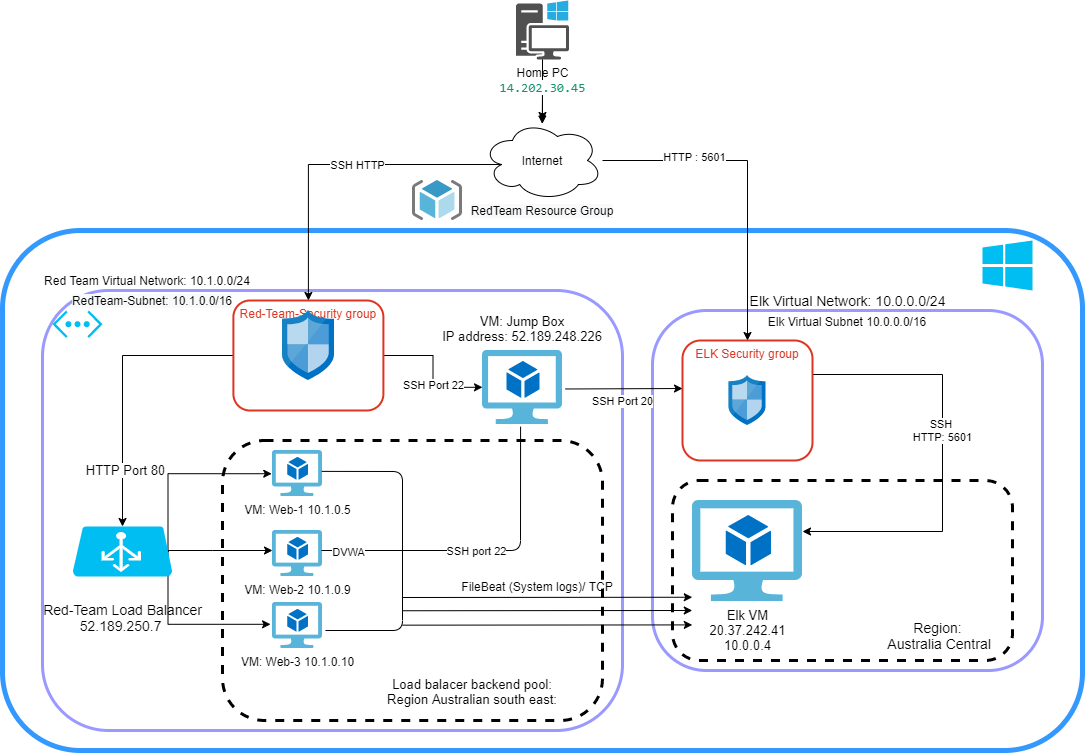

The diagram above was exported from draw.io. Its source (the exported page's mxGraphModel, read from the mxfile embedded in the PNG):
<mxGraphModel dx="1113" dy="752" grid="1" gridSize="10" guides="1" tooltips="1" connect="1" arrows="1" fold="1" page="1" pageScale="1" pageWidth="1200" pageHeight="1920" math="0" shadow="0">
  <root>
    <mxCell id="0" />
    <mxCell id="1" parent="0" />
    <mxCell id="5A70QRbpMoqsebIbaf4C-2" value="" style="fontStyle=0;verticalAlign=top;align=center;spacingTop=-2;fillColor=none;rounded=1;whiteSpace=wrap;html=1;strokeWidth=5;container=1;collapsible=0;expand=0;recursiveResize=0;strokeColor=#3399FF;" parent="1" vertex="1">
      <mxGeometry x="80" y="240" width="1080" height="520" as="geometry" />
    </mxCell>
    <mxCell id="5A70QRbpMoqsebIbaf4C-24" value="Red Team Virtual Network: 10.1.0.0/24" style="text;html=1;strokeColor=none;fillColor=none;align=center;verticalAlign=middle;whiteSpace=wrap;rounded=0;" parent="5A70QRbpMoqsebIbaf4C-2" vertex="1">
      <mxGeometry x="20" y="40" width="250" height="20" as="geometry" />
    </mxCell>
    <mxCell id="GhucZBTQNXUzbITcS2Yj-5" value="Elk Virtual Subnet 10.0.0.0/16" style="fontStyle=0;verticalAlign=top;align=center;spacingTop=-2;fillColor=none;rounded=1;whiteSpace=wrap;html=1;strokeWidth=3;container=1;collapsible=0;expand=0;recursiveResize=0;strokeColor=#9999FF;arcSize=15;" parent="5A70QRbpMoqsebIbaf4C-2" vertex="1">
      <mxGeometry x="650" y="80" width="390" height="360" as="geometry" />
    </mxCell>
    <mxCell id="GhucZBTQNXUzbITcS2Yj-40" style="edgeStyle=orthogonalEdgeStyle;rounded=0;orthogonalLoop=1;jettySize=auto;html=1;exitX=1;exitY=0.25;exitDx=0;exitDy=0;" parent="GhucZBTQNXUzbITcS2Yj-5" source="GhucZBTQNXUzbITcS2Yj-7" target="GhucZBTQNXUzbITcS2Yj-10" edge="1">
      <mxGeometry relative="1" as="geometry">
        <mxPoint x="149" y="264" as="targetPoint" />
        <Array as="points">
          <mxPoint x="160" y="64" />
          <mxPoint x="290" y="64" />
          <mxPoint x="290" y="221" />
        </Array>
      </mxGeometry>
    </mxCell>
    <mxCell id="GhucZBTQNXUzbITcS2Yj-47" value="SSH &lt;br&gt;HTTP: 5601" style="edgeLabel;html=1;align=center;verticalAlign=middle;resizable=0;points=[];" parent="GhucZBTQNXUzbITcS2Yj-40" vertex="1" connectable="0">
      <mxGeometry x="-0.3728" y="-1" relative="1" as="geometry">
        <mxPoint y="54.71000000000001" as="offset" />
      </mxGeometry>
    </mxCell>
    <mxCell id="GhucZBTQNXUzbITcS2Yj-7" value="ELK Security group" style="fillColor=none;verticalAlign=top;fontStyle=0;fontColor=#DD3522;strokeWidth=2;strokeColor=#DD3522;rounded=1;" parent="GhucZBTQNXUzbITcS2Yj-5" vertex="1">
      <mxGeometry x="30" y="30" width="130" height="120" as="geometry" />
    </mxCell>
    <mxCell id="GhucZBTQNXUzbITcS2Yj-8" value="" style="aspect=fixed;html=1;points=[];align=center;image;fontSize=12;image=img/lib/mscae/Network_Security_Groups_Classic.svg;" parent="GhucZBTQNXUzbITcS2Yj-5" vertex="1">
      <mxGeometry x="76.5" y="65" width="37" height="50" as="geometry" />
    </mxCell>
    <mxCell id="GhucZBTQNXUzbITcS2Yj-10" value="&lt;font style=&quot;font-size: 13px&quot;&gt;Elk VM&lt;br&gt;&lt;span style=&quot;font-family: &amp;#34;az_ea_font&amp;#34; , &amp;#34;segoe ui&amp;#34; , &amp;#34;az_font&amp;#34; , , , &amp;#34;blinkmacsystemfont&amp;#34; , &amp;#34;roboto&amp;#34; , &amp;#34;oxygen&amp;#34; , &amp;#34;ubuntu&amp;#34; , &amp;#34;cantarell&amp;#34; , &amp;#34;open sans&amp;#34; , &amp;#34;helvetica neue&amp;#34; , sans-serif&quot;&gt;20.37.242.41&lt;br&gt;&lt;/span&gt;10.0.0.4&lt;br&gt;&lt;/font&gt;" style="aspect=fixed;html=1;points=[];align=center;image;fontSize=12;image=img/lib/mscae/Virtual_Machine_2.svg;" parent="GhucZBTQNXUzbITcS2Yj-5" vertex="1">
      <mxGeometry x="40" y="190" width="110" height="101.2" as="geometry" />
    </mxCell>
    <mxCell id="GhucZBTQNXUzbITcS2Yj-42" value="" style="rounded=1;whiteSpace=wrap;html=1;shadow=0;glass=0;dashed=1;strokeColor=#000000;strokeWidth=3;fillColor=none;" parent="GhucZBTQNXUzbITcS2Yj-5" vertex="1">
      <mxGeometry x="20" y="170" width="340" height="180" as="geometry" />
    </mxCell>
    <mxCell id="GhucZBTQNXUzbITcS2Yj-43" value="&lt;font style=&quot;font-size: 14px&quot;&gt;Region:&lt;br&gt;&amp;nbsp;Australia Central&lt;/font&gt;" style="text;html=1;strokeColor=none;fillColor=none;align=center;verticalAlign=middle;whiteSpace=wrap;rounded=0;shadow=0;glass=0;dashed=1;" parent="GhucZBTQNXUzbITcS2Yj-5" vertex="1">
      <mxGeometry x="217.5" y="300" width="135" height="50" as="geometry" />
    </mxCell>
    <mxCell id="GhucZBTQNXUzbITcS2Yj-6" value="&lt;font style=&quot;font-size: 14px&quot;&gt;Elk Virtual Network: 10.0.0.0/24&lt;/font&gt;" style="text;html=1;strokeColor=none;fillColor=none;align=center;verticalAlign=middle;whiteSpace=wrap;rounded=0;" parent="5A70QRbpMoqsebIbaf4C-2" vertex="1">
      <mxGeometry x="742.5" y="60" width="205" height="20" as="geometry" />
    </mxCell>
    <mxCell id="GhucZBTQNXUzbITcS2Yj-19" value="" style="verticalLabelPosition=bottom;html=1;verticalAlign=top;align=center;strokeColor=none;fillColor=#00BEF2;shape=mxgraph.azure.azure_instance;rounded=1;shadow=0;glass=0;" parent="5A70QRbpMoqsebIbaf4C-2" vertex="1">
      <mxGeometry x="980" y="10" width="50" height="50" as="geometry" />
    </mxCell>
    <mxCell id="5A70QRbpMoqsebIbaf4C-4" value="" style="fontStyle=0;verticalAlign=top;align=center;spacingTop=-2;fillColor=none;rounded=1;whiteSpace=wrap;html=1;strokeWidth=3;container=1;collapsible=0;expand=0;recursiveResize=0;strokeColor=#9999FF;glass=0;shadow=0;" parent="5A70QRbpMoqsebIbaf4C-2" vertex="1">
      <mxGeometry x="40" y="60" width="580" height="440" as="geometry" />
    </mxCell>
    <mxCell id="5A70QRbpMoqsebIbaf4C-10" value="" style="verticalLabelPosition=bottom;html=1;verticalAlign=top;align=center;strokeColor=none;fillColor=#00BEF2;shape=mxgraph.azure.virtual_network;pointerEvents=1;" parent="5A70QRbpMoqsebIbaf4C-4" vertex="1">
      <mxGeometry x="10" y="20" width="50" height="27.500000000000004" as="geometry" />
    </mxCell>
    <mxCell id="5A70QRbpMoqsebIbaf4C-11" style="edgeStyle=orthogonalEdgeStyle;rounded=0;orthogonalLoop=1;jettySize=auto;html=1;exitX=0.5;exitY=1;exitDx=0;exitDy=0;exitPerimeter=0;" parent="5A70QRbpMoqsebIbaf4C-4" source="5A70QRbpMoqsebIbaf4C-10" target="5A70QRbpMoqsebIbaf4C-10" edge="1">
      <mxGeometry relative="1" as="geometry" />
    </mxCell>
    <mxCell id="GhucZBTQNXUzbITcS2Yj-22" style="edgeStyle=orthogonalEdgeStyle;rounded=0;orthogonalLoop=1;jettySize=auto;html=1;exitX=0;exitY=0.5;exitDx=0;exitDy=0;entryX=0.5;entryY=0;entryDx=0;entryDy=0;entryPerimeter=0;" parent="5A70QRbpMoqsebIbaf4C-4" source="5A70QRbpMoqsebIbaf4C-12" target="5A70QRbpMoqsebIbaf4C-51" edge="1">
      <mxGeometry relative="1" as="geometry" />
    </mxCell>
    <mxCell id="GhucZBTQNXUzbITcS2Yj-23" value="&lt;font style=&quot;font-size: 13px&quot;&gt;HTTP Port 80&lt;/font&gt;" style="edgeLabel;html=1;align=center;verticalAlign=middle;resizable=0;points=[];" parent="GhucZBTQNXUzbITcS2Yj-22" vertex="1" connectable="0">
      <mxGeometry x="0.6051" y="2" relative="1" as="geometry">
        <mxPoint y="-1" as="offset" />
      </mxGeometry>
    </mxCell>
    <mxCell id="GhucZBTQNXUzbITcS2Yj-30" style="edgeStyle=orthogonalEdgeStyle;rounded=0;orthogonalLoop=1;jettySize=auto;html=1;exitX=1;exitY=0.5;exitDx=0;exitDy=0;" parent="5A70QRbpMoqsebIbaf4C-4" source="5A70QRbpMoqsebIbaf4C-12" target="5A70QRbpMoqsebIbaf4C-30" edge="1">
      <mxGeometry relative="1" as="geometry" />
    </mxCell>
    <mxCell id="GhucZBTQNXUzbITcS2Yj-31" value="SSH Port 22" style="edgeLabel;html=1;align=center;verticalAlign=middle;resizable=0;points=[];" parent="GhucZBTQNXUzbITcS2Yj-30" vertex="1" connectable="0">
      <mxGeometry x="0.2007" relative="1" as="geometry">
        <mxPoint as="offset" />
      </mxGeometry>
    </mxCell>
    <mxCell id="5A70QRbpMoqsebIbaf4C-12" value="Red-Team-Security group" style="fillColor=none;strokeColor=#DD3522;verticalAlign=top;fontStyle=0;fontColor=#DD3522;strokeWidth=2;rounded=1;" parent="5A70QRbpMoqsebIbaf4C-4" vertex="1">
      <mxGeometry x="190.9" y="10" width="150" height="110" as="geometry" />
    </mxCell>
    <mxCell id="5A70QRbpMoqsebIbaf4C-13" value="" style="aspect=fixed;html=1;points=[];align=center;image;fontSize=12;image=img/lib/mscae/Network_Security_Groups_Classic.svg;" parent="5A70QRbpMoqsebIbaf4C-4" vertex="1">
      <mxGeometry x="240" y="20" width="51.8" height="70" as="geometry" />
    </mxCell>
    <mxCell id="5A70QRbpMoqsebIbaf4C-23" value="&lt;h4&gt;&lt;br&gt;&lt;/h4&gt;" style="text;html=1;strokeColor=none;fillColor=none;align=center;verticalAlign=middle;whiteSpace=wrap;rounded=0;" parent="5A70QRbpMoqsebIbaf4C-4" vertex="1">
      <mxGeometry x="-10" y="368" width="170" height="25" as="geometry" />
    </mxCell>
    <mxCell id="5A70QRbpMoqsebIbaf4C-28" value="&#10;&#10;&lt;span style=&quot;color: rgb(0, 0, 0); font-family: helvetica; font-size: 12px; font-style: normal; font-weight: 400; letter-spacing: normal; text-align: center; text-indent: 0px; text-transform: none; word-spacing: 0px; background-color: rgb(248, 249, 250); display: inline; float: none;&quot;&gt;RedTeam-Subnet: 10.1.0.0/16&lt;/span&gt;&#10;&#10;" style="text;html=1;strokeColor=none;fillColor=none;align=center;verticalAlign=middle;whiteSpace=wrap;rounded=0;" parent="5A70QRbpMoqsebIbaf4C-4" vertex="1">
      <mxGeometry x="10" width="200" height="20" as="geometry" />
    </mxCell>
    <mxCell id="5A70QRbpMoqsebIbaf4C-30" value="" style="aspect=fixed;html=1;points=[];align=center;image;fontSize=12;image=img/lib/mscae/Virtual_Machine_2.svg;" parent="5A70QRbpMoqsebIbaf4C-4" vertex="1">
      <mxGeometry x="440" y="60" width="80" height="73.6" as="geometry" />
    </mxCell>
    <mxCell id="5A70QRbpMoqsebIbaf4C-50" value="VM: Web-1 10.1.0.5" style="aspect=fixed;html=1;points=[];align=center;image;fontSize=12;image=img/lib/mscae/Virtual_Machine_2.svg;" parent="5A70QRbpMoqsebIbaf4C-4" vertex="1">
      <mxGeometry x="230" y="160" width="50" height="46" as="geometry" />
    </mxCell>
    <mxCell id="5A70QRbpMoqsebIbaf4C-49" value="VM: Web-3 10.1.0.10" style="aspect=fixed;html=1;points=[];align=center;image;fontSize=12;image=img/lib/mscae/Virtual_Machine_2.svg;" parent="5A70QRbpMoqsebIbaf4C-4" vertex="1">
      <mxGeometry x="230" y="312" width="50" height="46" as="geometry" />
    </mxCell>
    <mxCell id="5A70QRbpMoqsebIbaf4C-48" value="VM: Web-2 10.1.0.9" style="aspect=fixed;html=1;points=[];align=center;image;fontSize=12;image=img/lib/mscae/Virtual_Machine_2.svg;" parent="5A70QRbpMoqsebIbaf4C-4" vertex="1">
      <mxGeometry x="230" y="240" width="50" height="46" as="geometry" />
    </mxCell>
    <mxCell id="GhucZBTQNXUzbITcS2Yj-24" style="edgeStyle=orthogonalEdgeStyle;rounded=0;orthogonalLoop=1;jettySize=auto;html=1;exitX=0.955;exitY=0.5;exitDx=0;exitDy=0;exitPerimeter=0;entryX=-0.015;entryY=0.505;entryDx=0;entryDy=0;entryPerimeter=0;" parent="5A70QRbpMoqsebIbaf4C-4" source="5A70QRbpMoqsebIbaf4C-51" target="5A70QRbpMoqsebIbaf4C-50" edge="1">
      <mxGeometry relative="1" as="geometry">
        <Array as="points">
          <mxPoint x="125" y="183" />
        </Array>
      </mxGeometry>
    </mxCell>
    <mxCell id="GhucZBTQNXUzbITcS2Yj-25" style="edgeStyle=orthogonalEdgeStyle;rounded=0;orthogonalLoop=1;jettySize=auto;html=1;exitX=0.955;exitY=0.5;exitDx=0;exitDy=0;exitPerimeter=0;" parent="5A70QRbpMoqsebIbaf4C-4" source="5A70QRbpMoqsebIbaf4C-51" target="5A70QRbpMoqsebIbaf4C-48" edge="1">
      <mxGeometry relative="1" as="geometry">
        <Array as="points">
          <mxPoint x="170" y="260" />
          <mxPoint x="170" y="260" />
        </Array>
      </mxGeometry>
    </mxCell>
    <mxCell id="GhucZBTQNXUzbITcS2Yj-26" style="edgeStyle=orthogonalEdgeStyle;rounded=0;orthogonalLoop=1;jettySize=auto;html=1;exitX=0.955;exitY=0.5;exitDx=0;exitDy=0;exitPerimeter=0;entryX=-0.039;entryY=0.474;entryDx=0;entryDy=0;entryPerimeter=0;" parent="5A70QRbpMoqsebIbaf4C-4" source="5A70QRbpMoqsebIbaf4C-51" target="5A70QRbpMoqsebIbaf4C-49" edge="1">
      <mxGeometry relative="1" as="geometry">
        <Array as="points">
          <mxPoint x="125" y="334" />
        </Array>
      </mxGeometry>
    </mxCell>
    <mxCell id="5A70QRbpMoqsebIbaf4C-51" value="&lt;h4 style=&quot;font-size: 14px&quot;&gt;&lt;span style=&quot;font-weight: normal&quot;&gt;Red-Team Load Balancer&lt;br&gt;&lt;span style=&quot;background-color: rgb(255 , 255 , 255) ; font-size: 14px&quot;&gt;52.189.250.7&amp;nbsp;&lt;/span&gt;&lt;/span&gt;&lt;/h4&gt;" style="verticalLabelPosition=bottom;html=1;verticalAlign=top;align=center;strokeColor=none;fillColor=#00BEF2;shape=mxgraph.azure.azure_load_balancer;" parent="5A70QRbpMoqsebIbaf4C-4" vertex="1">
      <mxGeometry x="30" y="236" width="100" height="50" as="geometry" />
    </mxCell>
    <mxCell id="GhucZBTQNXUzbITcS2Yj-32" value="" style="endArrow=none;html=1;entryX=0.476;entryY=1.035;entryDx=0;entryDy=0;entryPerimeter=0;" parent="5A70QRbpMoqsebIbaf4C-4" target="5A70QRbpMoqsebIbaf4C-30" edge="1">
      <mxGeometry width="50" height="50" relative="1" as="geometry">
        <mxPoint x="279" y="260" as="sourcePoint" />
        <mxPoint x="380" y="220" as="targetPoint" />
        <Array as="points">
          <mxPoint x="478" y="260" />
        </Array>
      </mxGeometry>
    </mxCell>
    <mxCell id="GhucZBTQNXUzbITcS2Yj-35" value="SSH port 22" style="edgeLabel;html=1;align=center;verticalAlign=middle;resizable=0;points=[];" parent="GhucZBTQNXUzbITcS2Yj-32" vertex="1" connectable="0">
      <mxGeometry x="-0.0437" relative="1" as="geometry">
        <mxPoint as="offset" />
      </mxGeometry>
    </mxCell>
    <mxCell id="GhucZBTQNXUzbITcS2Yj-37" value="DVWA" style="edgeLabel;html=1;align=center;verticalAlign=middle;resizable=0;points=[];" parent="GhucZBTQNXUzbITcS2Yj-32" vertex="1" connectable="0">
      <mxGeometry x="-0.8382" y="-1" relative="1" as="geometry">
        <mxPoint as="offset" />
      </mxGeometry>
    </mxCell>
    <mxCell id="GhucZBTQNXUzbITcS2Yj-33" value="" style="endArrow=none;html=1;" parent="5A70QRbpMoqsebIbaf4C-4" edge="1">
      <mxGeometry width="50" height="50" relative="1" as="geometry">
        <mxPoint x="283" y="340" as="sourcePoint" />
        <mxPoint x="360" y="260" as="targetPoint" />
        <Array as="points">
          <mxPoint x="360" y="340" />
        </Array>
      </mxGeometry>
    </mxCell>
    <mxCell id="GhucZBTQNXUzbITcS2Yj-34" value="" style="endArrow=none;html=1;exitX=0.985;exitY=0.454;exitDx=0;exitDy=0;exitPerimeter=0;" parent="5A70QRbpMoqsebIbaf4C-4" source="5A70QRbpMoqsebIbaf4C-50" edge="1">
      <mxGeometry width="50" height="50" relative="1" as="geometry">
        <mxPoint x="320" y="183.60000000000002" as="sourcePoint" />
        <mxPoint x="360" y="260" as="targetPoint" />
        <Array as="points">
          <mxPoint x="360" y="181" />
        </Array>
      </mxGeometry>
    </mxCell>
    <mxCell id="GhucZBTQNXUzbITcS2Yj-36" value="&lt;font style=&quot;font-size: 13px&quot;&gt;VM: Jump Box&lt;br&gt;IP address:&amp;nbsp;&lt;span style=&quot;font-family: &amp;#34;az_ea_font&amp;#34; , &amp;#34;segoe ui&amp;#34; , &amp;#34;az_font&amp;#34; , , , &amp;#34;blinkmacsystemfont&amp;#34; , &amp;#34;roboto&amp;#34; , &amp;#34;oxygen&amp;#34; , &amp;#34;ubuntu&amp;#34; , &amp;#34;cantarell&amp;#34; , &amp;#34;open sans&amp;#34; , &amp;#34;helvetica neue&amp;#34; , sans-serif ; background-color: rgb(255 , 255 , 255)&quot;&gt;52.189.248.226&lt;/span&gt;&lt;/font&gt;" style="text;html=1;strokeColor=none;fillColor=none;align=center;verticalAlign=middle;whiteSpace=wrap;rounded=0;shadow=0;glass=0;dashed=1;" parent="5A70QRbpMoqsebIbaf4C-4" vertex="1">
      <mxGeometry x="380" y="27.5" width="200" height="20" as="geometry" />
    </mxCell>
    <mxCell id="GhucZBTQNXUzbITcS2Yj-21" value="" style="rounded=1;whiteSpace=wrap;html=1;shadow=0;glass=0;strokeWidth=3;fillColor=none;dashed=1;" parent="5A70QRbpMoqsebIbaf4C-4" vertex="1">
      <mxGeometry x="180" y="150" width="380" height="280" as="geometry" />
    </mxCell>
    <mxCell id="GhucZBTQNXUzbITcS2Yj-41" value="&lt;font style=&quot;font-size: 13px&quot;&gt;Load balacer backend pool:&lt;br&gt;Region Australian south east:&lt;/font&gt;" style="text;html=1;strokeColor=none;fillColor=none;align=center;verticalAlign=middle;whiteSpace=wrap;rounded=0;shadow=0;glass=0;dashed=1;" parent="5A70QRbpMoqsebIbaf4C-4" vertex="1">
      <mxGeometry x="340" y="380" width="180" height="42" as="geometry" />
    </mxCell>
    <mxCell id="GhucZBTQNXUzbITcS2Yj-52" value="" style="endArrow=classic;html=1;entryX=-0.002;entryY=0.956;entryDx=0;entryDy=0;entryPerimeter=0;" parent="5A70QRbpMoqsebIbaf4C-4" edge="1">
      <mxGeometry width="50" height="50" relative="1" as="geometry">
        <mxPoint x="359.9999999999998" y="334.65999999999997" as="sourcePoint" />
        <mxPoint x="649.7800000000002" y="334.4072" as="targetPoint" />
      </mxGeometry>
    </mxCell>
    <mxCell id="GhucZBTQNXUzbITcS2Yj-51" value="" style="endArrow=classic;html=1;entryX=-0.002;entryY=0.956;entryDx=0;entryDy=0;entryPerimeter=0;" parent="5A70QRbpMoqsebIbaf4C-4" edge="1">
      <mxGeometry width="50" height="50" relative="1" as="geometry">
        <mxPoint x="359.9999999999998" y="320.25" as="sourcePoint" />
        <mxPoint x="649.7800000000002" y="319.9972" as="targetPoint" />
      </mxGeometry>
    </mxCell>
    <mxCell id="GhucZBTQNXUzbITcS2Yj-53" value="FileBeat (System logs)/ TCP" style="text;html=1;strokeColor=none;fillColor=none;align=center;verticalAlign=middle;whiteSpace=wrap;rounded=0;shadow=0;glass=0;dashed=1;" parent="5A70QRbpMoqsebIbaf4C-4" vertex="1">
      <mxGeometry x="410" y="286" width="170" height="20" as="geometry" />
    </mxCell>
    <mxCell id="GhucZBTQNXUzbITcS2Yj-39" value="" style="endArrow=classic;html=1;exitX=1.035;exitY=0.523;exitDx=0;exitDy=0;exitPerimeter=0;" parent="5A70QRbpMoqsebIbaf4C-2" source="5A70QRbpMoqsebIbaf4C-30" edge="1">
      <mxGeometry width="50" height="50" relative="1" as="geometry">
        <mxPoint x="570" y="170" as="sourcePoint" />
        <mxPoint x="680" y="158" as="targetPoint" />
      </mxGeometry>
    </mxCell>
    <mxCell id="GhucZBTQNXUzbITcS2Yj-44" value="SSH Port 20" style="edgeLabel;html=1;align=center;verticalAlign=middle;resizable=0;points=[];" parent="GhucZBTQNXUzbITcS2Yj-39" vertex="1" connectable="0">
      <mxGeometry x="-0.3983" relative="1" as="geometry">
        <mxPoint x="21.91" y="11.66" as="offset" />
      </mxGeometry>
    </mxCell>
    <mxCell id="5A70QRbpMoqsebIbaf4C-29" value="&#10;&#10;&lt;span style=&quot;color: rgb(0, 0, 0); font-family: helvetica; font-size: 12px; font-style: normal; font-weight: 400; letter-spacing: normal; text-align: center; text-indent: 0px; text-transform: none; word-spacing: 0px; background-color: rgb(248, 249, 250); display: inline; float: none;&quot;&gt;RedTeam Resource Group&lt;/span&gt;&#10;&#10;" style="text;html=1;strokeColor=none;fillColor=none;align=center;verticalAlign=middle;whiteSpace=wrap;rounded=0;" parent="1" vertex="1">
      <mxGeometry x="535" y="210" width="170" height="20" as="geometry" />
    </mxCell>
    <mxCell id="5A70QRbpMoqsebIbaf4C-74" style="edgeStyle=orthogonalEdgeStyle;rounded=0;orthogonalLoop=1;jettySize=auto;html=1;exitX=0.16;exitY=0.55;exitDx=0;exitDy=0;exitPerimeter=0;entryX=0.5;entryY=0;entryDx=0;entryDy=0;" parent="1" source="5A70QRbpMoqsebIbaf4C-72" target="5A70QRbpMoqsebIbaf4C-12" edge="1">
      <mxGeometry relative="1" as="geometry" />
    </mxCell>
    <mxCell id="GhucZBTQNXUzbITcS2Yj-45" value="SSH HTTP" style="edgeLabel;html=1;align=center;verticalAlign=middle;resizable=0;points=[];" parent="5A70QRbpMoqsebIbaf4C-74" vertex="1" connectable="0">
      <mxGeometry x="-0.1211" relative="1" as="geometry">
        <mxPoint as="offset" />
      </mxGeometry>
    </mxCell>
    <mxCell id="GhucZBTQNXUzbITcS2Yj-9" style="edgeStyle=orthogonalEdgeStyle;rounded=0;orthogonalLoop=1;jettySize=auto;html=1;" parent="1" source="5A70QRbpMoqsebIbaf4C-72" target="GhucZBTQNXUzbITcS2Yj-7" edge="1">
      <mxGeometry relative="1" as="geometry" />
    </mxCell>
    <mxCell id="GhucZBTQNXUzbITcS2Yj-46" value="HTTP : 5601" style="edgeLabel;html=1;align=center;verticalAlign=middle;resizable=0;points=[];" parent="GhucZBTQNXUzbITcS2Yj-9" vertex="1" connectable="0">
      <mxGeometry x="-0.4426" y="4" relative="1" as="geometry">
        <mxPoint as="offset" />
      </mxGeometry>
    </mxCell>
    <mxCell id="5A70QRbpMoqsebIbaf4C-72" value="Internet" style="ellipse;shape=cloud;whiteSpace=wrap;html=1;" parent="1" vertex="1">
      <mxGeometry x="560" y="130" width="120" height="80" as="geometry" />
    </mxCell>
    <mxCell id="5A70QRbpMoqsebIbaf4C-77" value="" style="edgeStyle=orthogonalEdgeStyle;rounded=0;orthogonalLoop=1;jettySize=auto;html=1;entryX=0.498;entryY=0.043;entryDx=0;entryDy=0;entryPerimeter=0;" parent="1" source="5A70QRbpMoqsebIbaf4C-76" target="5A70QRbpMoqsebIbaf4C-72" edge="1">
      <mxGeometry relative="1" as="geometry">
        <mxPoint x="440" y="39.5" as="targetPoint" />
      </mxGeometry>
    </mxCell>
    <mxCell id="GhucZBTQNXUzbITcS2Yj-17" value="" style="edgeStyle=orthogonalEdgeStyle;rounded=0;orthogonalLoop=1;jettySize=auto;html=1;" parent="1" source="5A70QRbpMoqsebIbaf4C-76" target="5A70QRbpMoqsebIbaf4C-72" edge="1">
      <mxGeometry relative="1" as="geometry" />
    </mxCell>
    <mxCell id="5A70QRbpMoqsebIbaf4C-76" value="Home PC&lt;br&gt;&lt;span style=&quot;color: rgb(20 , 149 , 112) ; font-family: &amp;#34;source code pro&amp;#34; , monospace ; font-size: 13px ; text-align: left ; background-color: rgb(255 , 255 , 255)&quot;&gt;14.202.30.45&lt;/span&gt;" style="pointerEvents=1;shadow=0;dashed=0;html=1;strokeColor=none;fillColor=#505050;labelPosition=center;verticalLabelPosition=bottom;verticalAlign=top;outlineConnect=0;align=center;shape=mxgraph.office.devices.workstation_pc;" parent="1" vertex="1">
      <mxGeometry x="593.5" y="10" width="53" height="59" as="geometry" />
    </mxCell>
    <mxCell id="5A70QRbpMoqsebIbaf4C-9" value="" style="aspect=fixed;html=1;points=[];align=center;image;fontSize=12;image=img/lib/mscae/ResourceGroup.svg;" parent="1" vertex="1">
      <mxGeometry x="490" y="190" width="50" height="40" as="geometry" />
    </mxCell>
    <mxCell id="GhucZBTQNXUzbITcS2Yj-50" value="" style="endArrow=classic;html=1;entryX=-0.002;entryY=0.956;entryDx=0;entryDy=0;entryPerimeter=0;" parent="1" target="GhucZBTQNXUzbITcS2Yj-10" edge="1">
      <mxGeometry width="50" height="50" relative="1" as="geometry">
        <mxPoint x="480" y="607" as="sourcePoint" />
        <mxPoint x="720" y="360" as="targetPoint" />
      </mxGeometry>
    </mxCell>
  </root>
</mxGraphModel>